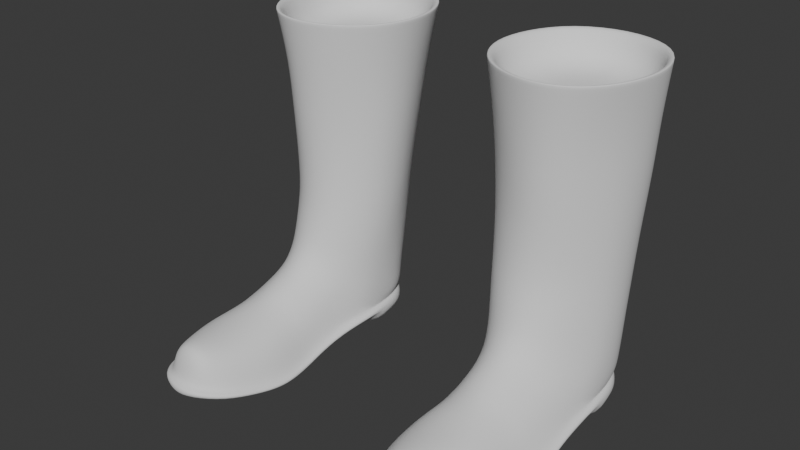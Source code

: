 # Source: BootsPeasant_HIGHPOLY.blend  (saved by Blender 4.3.34; exported with 4.5.12 LTS)
import bpy
from mathutils import Matrix  # noqa: F401  (used for matrix-valued properties, if any)

bpy.ops.wm.read_factory_settings(use_empty=True)
scene = bpy.context.scene
scene.name = 'Scene'

# ---- world
world_world = bpy.data.worlds.new('World'); scene.world = world_world
world_world.use_nodes = True; world_world.node_tree.nodes.clear()
_N = world_world.node_tree.nodes; _L = world_world.node_tree.links
n0 = _N.new('ShaderNodeOutputWorld'); n0.name = 'World Output'; n0.location = (300, 300)
n1 = _N.new('ShaderNodeBackground'); n1.name = 'Background'; n1.location = (10, 300)
n1.inputs[0].default_value = (0.05088, 0.05088, 0.05088, 1.0)
_L.new(n1.outputs[0], n0.inputs[0])
n0.is_active_output = True
world_world.color = (0.05088, 0.05088, 0.05088)
world_world.use_sun_shadow = False
world_world.sun_shadow_jitter_overblur = 0.0

# ---- meshes
me_attire_shoes_bootspeasant_highpoly = bpy.data.meshes.new('Attire_Shoes_BootsPeasant_HIGHPOLY')
me_attire_shoes_bootspeasant_highpoly.from_pydata([(0.1309, 0.07352, 0.0), (0.07739, 0.03675, 0.0), (0.1032, 0.06228, 0.0), (0.16, 0.0666, 0.0), (0.1778, 0.04041, 0.0), (0.1832, 0.0172, 0.0), (0.07191, 0.01345, 0.0), (0.186, -0.02211, 0.0), (0.06891, -0.02484, 0.0), (0.1873, -0.05958, 0.01195), (0.1894, -0.08712, 0.006152), (0.1913, -0.1084, 0.001744), (0.1905, -0.1329, 0.0), (0.186, -0.1532, 0.0005515), (0.1786, -0.1763, 0.003872), (0.1674, -0.2037, 0.009962), (0.1499, -0.2232, 0.01476), (0.07247, -0.05976, 0.01195), (0.07309, -0.08794, 0.006152), (0.07134, -0.1084, 0.001744), (0.06801, -0.1329, 0.0), (0.06801, -0.1532, 0.0005515), (0.07309, -0.1763, 0.003872), (0.08305, -0.2073, 0.009962), (0.1043, -0.2276, 0.01476), (0.1271, -0.2301, 0.01586), (0.186, -0.02211, 0.015), (0.06891, -0.02484, 0.015), (0.1561, 0.05985, 0.025), (0.1766, 0.01429, 0.025), (0.1793, -0.02255, 0.02499), (0.1805, -0.06002, 0.0219), (0.1827, -0.08776, 0.01602), (0.1845, -0.1084, 0.01168), (0.1838, -0.1329, 0.009972), (0.1795, -0.1532, 0.01034), (0.1724, -0.1763, 0.01333), (0.1617, -0.1995, 0.01899), (0.1463, -0.2167, 0.02316), (0.07926, -0.05974, 0.02192), (0.0797, -0.08969, 0.01575), (0.07779, -0.1084, 0.01134), (0.07476, -0.1329, 0.009924), (0.07476, -0.1532, 0.01044), (0.0795, -0.1763, 0.01345), (0.08878, -0.203, 0.01905), (0.1072, -0.2206, 0.02314), (0.1266, -0.2227, 0.02411), (0.07569, -0.02475, 0.02503), (0.1778, 0.04041, 0.025), (0.1832, 0.0172, 0.025), (0.16, 0.0666, 0.025), (0.07739, 0.03675, 0.025), (0.1032, 0.06228, 0.025), (0.1309, 0.07352, 0.025), (0.07191, 0.01345, 0.025), (0.06891, -0.02484, 0.025), (0.07247, -0.05976, 0.02195), (0.1873, -0.05958, 0.02195), (0.1894, -0.08712, 0.01615), (0.1913, -0.1084, 0.01174), (0.1905, -0.1329, 0.01), (0.186, -0.1532, 0.01055), (0.1786, -0.1763, 0.01387), (0.1674, -0.2037, 0.01996), (0.1499, -0.2232, 0.02476), (0.07309, -0.08794, 0.01615), (0.07134, -0.1084, 0.01174), (0.06801, -0.1329, 0.01), (0.06801, -0.1532, 0.01055), (0.07309, -0.1763, 0.01387), (0.08305, -0.2073, 0.01996), (0.1043, -0.2276, 0.02476), (0.1271, -0.2301, 0.02586), (0.186, -0.02211, 0.025), (0.08231, -0.05793, 0.03236), (0.1498, -0.1329, 0.05345), (0.1683, -0.1084, 0.03986), (0.1707, -0.1329, 0.03674), (0.08864, -0.09048, 0.04673), (0.145, -0.1075, 0.05842), (0.1259, -0.1763, 0.05676), (0.1253, -0.2012, 0.05812), (0.1495, -0.1763, 0.05231), (0.1435, -0.2004, 0.05311), (0.1027, -0.1763, 0.05168), (0.107, -0.2021, 0.05314), (0.08726, -0.1763, 0.0368), (0.095, -0.2027, 0.03802), (0.1648, -0.1763, 0.03619), (0.1562, -0.1997, 0.03723), (0.1703, -0.1532, 0.03603), (0.1525, -0.1532, 0.05206), (0.1268, -0.1532, 0.05685), (0.1016, -0.1532, 0.0522), (0.08394, -0.1532, 0.03642), (0.1462, -0.214, 0.04064), (0.1262, -0.2175, 0.04374), (0.1065, -0.2168, 0.04075), (0.139, -0.2079, 0.05208), (0.1258, -0.2112, 0.05451), (0.1127, -0.21, 0.05204), (0.07301, 0.007883, 0.04941), (0.07108, 0.009705, 0.07308), (0.07499, -0.02618, 0.07631), (0.07503, -0.02519, 0.05225), (0.07733, 0.03686, 0.0484), (0.07809, 0.04021, 0.07195), (0.1022, 0.06411, 0.05049), (0.1006, 0.0677, 0.07388), (0.1294, 0.07669, 0.05186), (0.1277, 0.08153, 0.07532), (0.1587, 0.06842, 0.0498), (0.1573, 0.07179, 0.07327), (0.1786, 0.04236, 0.04747), (0.1795, 0.04444, 0.07091), (0.1814, 0.01549, 0.04843), (0.1822, 0.01522, 0.07134), (0.1784, -0.01623, 0.05136), (0.1759, -0.01132, 0.07472), (0.1092, -0.08576, 0.07224), (0.1411, -0.08449, 0.07142), (0.08607, -0.04805, 0.05536), (0.09793, -0.05789, 0.08508), (0.09749, -0.07217, 0.06531), (0.1535, -0.0525, 0.08244), (0.1567, -0.06551, 0.06285), (0.1688, -0.04151, 0.05442), (0.1058, -0.1083, 0.0575), (0.1269, -0.1329, 0.05912), (0.1013, -0.1329, 0.05379), (0.08753, -0.1084, 0.04078), (0.08361, -0.1329, 0.03682), (0.176, -0.05302, 0.03473), (0.1663, -0.08446, 0.04811), (0.1258, -0.1128, 0.06265), (0.126, -0.06999, 0.09064), (0.1256, -0.08856, 0.07343), (0.1314, 0.06573, 0.025), (0.08366, 0.03375, 0.025), (0.1077, 0.05612, 0.025), (0.1716, 0.03708, 0.025), (0.07843, 0.01028, 0.025), (0.1779, 0.03924, 0.03093), (0.1805, 0.01069, 0.02916), (0.16, 0.0666, 0.031), (0.07669, 0.03579, 0.03093), (0.1032, 0.06228, 0.031), (0.1309, 0.07352, 0.031), (0.07409, 0.006501, 0.02908), (0.1747, -0.006779, 0.1471), (0.1839, 0.02145, 0.1465), (0.1798, 0.05492, 0.1462), (0.1529, 0.08405, 0.1466), (0.1238, 0.09225, 0.1467), (0.0981, 0.07781, 0.1464), (0.07665, 0.04704, 0.1459), (0.06418, 0.0161, 0.146), (0.0692, -0.01698, 0.1471), (0.09376, -0.04449, 0.1486), (0.1507, -0.0361, 0.1483), (0.124, -0.05017, 0.1489), (0.1234, 0.09751, 0.1871), (0.1224, 0.104, 0.2316), (0.1211, 0.1074, 0.2792), (0.12, 0.1101, 0.3281), (0.06123, 0.01634, 0.1871), (0.05643, 0.01606, 0.231), (0.05158, 0.01449, 0.279), (0.04448, 0.01106, 0.328), (0.1765, -0.006593, 0.1878), (0.1779, -0.006869, 0.2318), (0.1794, -0.009866, 0.2794), (0.1834, -0.0222, 0.3283), (0.1581, -0.05127, 0.3285), (0.1525, -0.0449, 0.2796), (0.1528, -0.04038, 0.2323), (0.1522, -0.03674, 0.1885), (0.1552, 0.08703, 0.1871), (0.1569, 0.09163, 0.2316), (0.1583, 0.09376, 0.2792), (0.1674, 0.09691, 0.3281), (0.0719, 0.04801, 0.1868), (0.06633, 0.05038, 0.2311), (0.05962, 0.05193, 0.2789), (0.0483, 0.05327, 0.3279), (0.0733, 0.09182, 0.3285), (0.0831, 0.08763, 0.2791), (0.08817, 0.08404, 0.2314), (0.09398, 0.07993, 0.187), (0.05907, -0.02396, 0.3279), (0.06377, -0.01848, 0.2793), (0.06543, -0.01473, 0.2315), (0.06777, -0.01507, 0.1881), (0.1817, 0.05773, 0.1867), (0.1844, 0.06099, 0.2312), (0.1864, 0.06195, 0.2791), (0.1926, 0.05838, 0.328), (0.1952, 0.01694, 0.3281), (0.1904, 0.02561, 0.2792), (0.1884, 0.02711, 0.2314), (0.1854, 0.02378, 0.1872), (0.1248, -0.04807, 0.1889), (0.1259, -0.0508, 0.2324), (0.1235, -0.05357, 0.2797), (0.1214, -0.05991, 0.3285), (0.08508, -0.04754, 0.3284), (0.09162, -0.04541, 0.2796), (0.0946, -0.04221, 0.2323), (0.09486, -0.04158, 0.189), (0.18, 0.04666, 0.09438), (0.1802, 0.05054, 0.1185), (0.1545, 0.07998, 0.1196), (0.156, 0.07594, 0.09564), (0.07311, -0.02329, 0.09668), (0.0712, -0.02061, 0.1207), (0.09495, -0.04883, 0.1238), (0.09619, -0.05274, 0.1005), (0.07822, 0.04322, 0.09414), (0.07815, 0.04599, 0.1182), (0.06649, 0.01237, 0.1186), (0.06889, 0.01002, 0.09441), (0.1532, -0.04577, 0.1007), (0.1518, -0.0414, 0.1237), (0.1736, -0.0092, 0.1207), (0.1747, -0.01042, 0.09653), (0.1251, 0.0887, 0.1199), (0.1263, 0.08503, 0.09599), (0.1244, -0.05553, 0.1249), (0.1253, -0.06198, 0.104), (0.1829, 0.01773, 0.1191), (0.1824, 0.01545, 0.09483), (0.09955, 0.07484, 0.1194), (0.1001, 0.07138, 0.09547), (0.1204, 0.1023, 0.3281), (0.05205, 0.0111, 0.328), (0.177, -0.01907, 0.3282), (0.1537, -0.04579, 0.3284), (0.164, 0.08985, 0.3281), (0.05504, 0.04942, 0.3279), (0.07775, 0.08555, 0.3285), (0.06555, -0.02051, 0.3279), (0.1856, 0.05474, 0.328), (0.1878, 0.01724, 0.3281), (0.1215, -0.05282, 0.3284), (0.08912, -0.04164, 0.3284), (0.1214, -0.05991, 0.3285), (0.08508, -0.04754, 0.3284), (0.1926, 0.05838, 0.328), (0.1952, 0.01694, 0.3281), (0.05907, -0.02396, 0.3279), (0.0483, 0.05327, 0.3279), (0.0733, 0.09182, 0.3285), (0.1674, 0.09691, 0.3281), (0.1834, -0.0222, 0.3283), (0.1581, -0.05127, 0.3285), (0.04448, 0.01106, 0.328), (0.12, 0.1101, 0.3281), (0.122, 0.09785, 0.2948), (0.05988, 0.01505, 0.2948), (0.1734, -0.01235, 0.295), (0.1522, -0.03665, 0.2952), (0.1615, 0.08656, 0.2948), (0.06261, 0.04986, 0.2947), (0.08324, 0.08267, 0.2952), (0.07213, -0.01367, 0.2947), (0.1812, 0.05468, 0.2948), (0.1832, 0.02063, 0.2948), (0.1229, -0.04305, 0.2952), (0.09355, -0.03288, 0.2951), (0.1224, 0.02247, 0.2949)], [], [(0, 3, 2), (3, 4, 1, 2), (4, 5, 6, 1), (27, 26, 9, 17), (10, 18, 17, 9), (11, 19, 18, 10), (12, 20, 19, 11), (13, 21, 20, 12), (14, 22, 21, 13), (15, 23, 22, 14), (16, 24, 23, 15), (25, 24, 16), (5, 7, 8, 6), (8, 7, 26, 27), (15, 14, 63, 64), (1, 6, 55, 52), (16, 15, 64, 65), (9, 26, 74, 58), (17, 18, 66, 57), (18, 19, 67, 66), (19, 20, 68, 67), (30, 118, 127, 133), (20, 21, 69, 68), (56, 55, 27), (21, 22, 70, 69), (27, 17, 57, 56), (22, 23, 71, 70), (10, 9, 58, 59), (8, 27, 55, 6), (5, 4, 49, 50), (23, 24, 72, 71), (11, 10, 59, 60), (4, 3, 51, 49), (24, 25, 73, 72), (12, 11, 60, 61), (2, 1, 52, 53), (25, 16, 65, 73), (13, 12, 61, 62), (0, 2, 53, 54), (14, 13, 62, 63), (3, 0, 54, 51), (141, 29, 50, 49), (28, 141, 49, 51), (139, 140, 53, 52), (140, 138, 54, 53), (138, 28, 51, 54), (142, 139, 52, 55), (48, 142, 55, 56), (39, 48, 56, 57), (31, 32, 59, 58), (32, 33, 60, 59), (33, 34, 61, 60), (34, 35, 62, 61), (35, 36, 63, 62), (36, 37, 64, 63), (37, 38, 65, 64), (40, 39, 57, 66), (41, 40, 66, 67), (42, 41, 67, 68), (43, 42, 68, 69), (44, 43, 69, 70), (45, 44, 70, 71), (46, 45, 71, 72), (47, 46, 72, 73), (38, 47, 73, 65), (29, 30, 74, 50), (30, 31, 58, 74), (132, 131, 41, 42), (34, 33, 77, 78), (88, 87, 44, 45), (84, 83, 81, 82), (82, 81, 85, 86), (90, 89, 83, 84), (37, 36, 89, 90), (86, 85, 87, 88), (35, 91, 89, 36), (91, 92, 83, 89), (92, 93, 81, 83), (93, 94, 85, 81), (94, 95, 87, 85), (95, 43, 44, 87), (34, 78, 91, 35), (78, 76, 92, 91), (76, 129, 93, 92), (129, 130, 94, 93), (130, 132, 95, 94), (132, 42, 43, 95), (100, 99, 84, 82), (101, 100, 82, 86), (46, 47, 97, 98), (47, 38, 96, 97), (98, 97, 100, 101), (97, 96, 99, 100), (46, 98, 88, 45), (86, 88, 98, 101), (38, 37, 90, 96), (84, 99, 96, 90), (216, 159, 158, 215), (158, 157, 220, 215), (156, 155, 232, 219), (220, 157, 156, 219), (123, 217, 214, 104), (152, 151, 230, 211), (212, 153, 152, 211), (104, 105, 122, 124, 123), (107, 218, 233, 109), (224, 150, 160, 223), (125, 126, 127, 118, 119), (110, 148, 147, 108), (108, 147, 146, 106), (106, 146, 149, 102), (105, 102, 149, 48), (79, 124, 122, 75), (128, 120, 124, 79), (137, 120, 128, 135), (160, 161, 228, 223), (118, 116, 117, 119), (116, 114, 115, 117), (114, 112, 113, 115), (112, 110, 111, 113), (110, 108, 109, 111), (108, 106, 107, 109), (106, 102, 103, 107), (102, 105, 104, 103), (135, 80, 121, 137), (130, 128, 131, 132), (76, 78, 77, 80), (80, 77, 134), (33, 32, 134, 77), (128, 79, 131), (41, 131, 79, 40), (40, 79, 75, 39), (48, 39, 75), (31, 133, 134, 32), (30, 133, 31), (134, 126, 121, 80), (117, 231, 225, 119), (133, 127, 126, 134), (129, 76, 80, 135), (128, 130, 129, 135), (122, 105, 48, 75), (48, 149, 142), (118, 30, 144, 116), (29, 141, 143, 144), (141, 28, 145, 143), (28, 138, 148, 145), (138, 140, 147, 148), (140, 139, 146, 147), (139, 142, 149, 146), (116, 144, 143, 114), (30, 29, 144), (114, 143, 145, 112), (112, 145, 148, 110), (125, 136, 137, 121, 126), (120, 137, 136, 123, 124), (111, 227, 213, 113), (230, 151, 150, 224), (104, 214, 221, 103), (125, 222, 229, 136), (109, 233, 227, 111), (226, 154, 153, 212), (228, 161, 159, 216), (119, 225, 222, 125), (136, 229, 217, 123), (113, 213, 210, 115), (103, 221, 218, 107), (159, 161, 202, 209), (209, 202, 203, 208), (208, 203, 204, 207), (207, 204, 205, 206), (151, 152, 194, 201), (201, 194, 195, 200), (200, 195, 196, 199), (199, 196, 197, 198), (158, 159, 209, 193), (193, 209, 208, 192), (192, 208, 207, 191), (191, 207, 206, 190), (155, 156, 182, 189), (189, 182, 183, 188), (188, 183, 184, 187), (187, 184, 185, 186), (152, 153, 178, 194), (194, 178, 179, 195), (195, 179, 180, 196), (196, 180, 181, 197), (160, 150, 170, 177), (177, 170, 171, 176), (176, 171, 172, 175), (175, 172, 173, 174), (156, 157, 166, 182), (182, 166, 167, 183), (183, 167, 168, 184), (184, 168, 169, 185), (153, 154, 162, 178), (178, 162, 163, 179), (179, 163, 164, 180), (180, 164, 165, 181), (161, 160, 177, 202), (202, 177, 176, 203), (203, 176, 175, 204), (204, 175, 174, 205), (150, 151, 201, 170), (170, 201, 200, 171), (171, 200, 199, 172), (172, 199, 198, 173), (157, 158, 193, 166), (166, 193, 192, 167), (167, 192, 191, 168), (168, 191, 190, 169), (154, 155, 189, 162), (162, 189, 188, 163), (163, 188, 187, 164), (164, 187, 186, 165), (232, 155, 154, 226), (219, 232, 233, 218), (211, 230, 231, 210), (223, 228, 229, 222), (232, 226, 227, 233), (215, 220, 221, 214), (230, 224, 225, 231), (228, 216, 217, 229), (226, 212, 213, 227), (224, 223, 222, 225), (220, 219, 218, 221), (216, 215, 214, 217), (212, 211, 210, 213), (115, 210, 231, 117), (174, 173, 254, 255), (165, 186, 252, 257), (206, 205, 246, 247), (185, 169, 256, 251), (198, 197, 248, 249), (181, 165, 257, 253), (190, 206, 247, 250), (205, 174, 255, 246), (186, 185, 251, 252), (173, 198, 249, 254), (197, 181, 253, 248), (169, 190, 250, 256), (244, 245, 247, 246), (242, 243, 249, 248), (245, 241, 250, 247), (239, 240, 252, 251), (238, 242, 248, 253), (236, 237, 255, 254), (235, 239, 251, 256), (234, 238, 253, 257), (237, 244, 246, 255), (243, 236, 254, 249), (241, 235, 256, 250), (240, 234, 257, 252), (245, 244, 268, 269), (238, 234, 258, 262), (242, 238, 262, 266), (234, 240, 264, 258), (243, 242, 266, 267), (244, 237, 261, 268), (237, 236, 260, 261), (241, 245, 269, 265), (236, 243, 267, 260), (239, 235, 259, 263), (240, 239, 263, 264), (235, 241, 265, 259), (259, 265, 270), (269, 268, 270), (262, 258, 270), (266, 262, 270), (258, 264, 270), (267, 266, 270), (268, 261, 270), (261, 260, 270), (265, 269, 270), (260, 267, 270), (263, 259, 270), (264, 263, 270), (74, 26, 50), (7, 5, 50, 26)])
me_attire_shoes_bootspeasant_highpoly.polygons.foreach_set('use_smooth', [True] * 278)
_uv = me_attire_shoes_bootspeasant_highpoly.uv_layers.new(name='UVMap')
_uv.uv.foreach_set('vector', [0.0, 0.0, 0.0, 0.0, 0.0, 0.0, 0.0, 0.0, 0.0, 0.0, 0.0, 0.0, 0.0, 0.0, 0.0, 0.0, 0.0, 0.0, 0.0, 0.0, 0.0, 0.0, 0.0, 0.0, 0.0, 0.0, 0.0, 0.0, 0.0, 0.0, 0.0, 0.0, 0.0, 0.0, 0.0, 0.0, 0.0, 0.0, 0.0, 0.0, 0.0, 0.0, 0.0, 0.0, 0.0, 0.0, 0.0, 0.0, 0.0, 0.0, 0.0, 0.0, 0.0, 0.0, 0.0, 0.0, 0.0, 0.0, 0.0, 0.0, 0.0, 0.0, 0.0, 0.0, 0.0, 0.0, 0.0, 0.0, 0.0, 0.0, 0.0, 0.0, 0.0, 0.0, 0.0, 0.0, 0.0, 0.0, 0.0, 0.0, 0.0, 0.0, 0.0, 0.0, 0.0, 0.0, 0.0, 0.0, 0.0, 0.0, 0.0, 0.0, 0.0, 0.0, 0.0, 0.0, 0.0, 0.0, 0.0, 0.0, 0.0, 0.0, 0.0, 0.0, 0.0, 0.0, 0.0, 0.0, 0.0, 0.0, 0.0, 0.0, 0.0, 0.0, 0.0, 0.0, 0.0, 0.0, 0.0, 0.0, 0.0, 0.0, 0.0, 0.0, 0.0, 0.0, 0.0, 0.0, 0.0, 0.0, 0.0, 0.0, 0.0, 0.0, 0.0, 0.0, 0.0, 0.0, 0.0, 0.0, 0.0, 0.0, 0.0, 0.0, 0.0, 0.0, 0.0, 0.0, 0.0, 0.0, 0.0, 0.0, 0.0, 0.0, 0.0, 0.0, 0.0, 0.0, 0.0, 0.0, 0.0, 0.0, 0.0, 0.0, 0.0, 0.0, 0.0, 0.0, 0.0, 0.0, 0.0, 0.0, 0.0, 0.0, 0.0, 0.0, 0.0, 0.0, 0.0, 0.0, 0.0, 0.0, 0.0, 0.0, 0.0, 0.0, 0.0, 0.0, 0.0, 0.0, 0.0, 0.0, 0.0, 0.0, 0.0, 0.0, 0.0, 0.0, 0.0, 0.0, 0.0, 0.0, 0.0, 0.0, 0.0, 0.0, 0.0, 0.0, 0.0, 0.0, 0.0, 0.0, 0.0, 0.0, 0.0, 0.0, 0.0, 0.0, 0.0, 0.0, 0.0, 0.0, 0.0, 0.0, 0.0, 0.0, 0.0, 0.0, 0.0, 0.0, 0.0, 0.0, 0.0, 0.0, 0.0, 0.0, 0.0, 0.0, 0.0, 0.0, 0.0, 0.0, 0.0, 0.0, 0.0, 0.0, 0.0, 0.0, 0.0, 0.0, 0.0, 0.0, 0.0, 0.0, 0.0, 0.0, 0.0, 0.0, 0.0, 0.0, 0.0, 0.0, 0.0, 0.0, 0.0, 0.0, 0.0, 0.0, 0.0, 0.0, 0.0, 0.0, 0.0, 0.0, 0.0, 0.0, 0.0, 0.0, 0.0, 0.0, 0.0, 0.0, 0.0, 0.0, 0.0, 0.0, 0.0, 0.0, 0.0, 0.0, 0.0, 0.0, 0.0, 0.0, 0.0, 0.0, 0.0, 0.0, 0.0, 0.0, 0.0, 0.0, 0.0, 0.0, 0.0, 0.0, 0.0, 0.0, 0.0, 0.0, 0.0, 0.0, 0.0, 0.0, 0.0, 0.0, 0.0, 0.0, 0.0, 0.0, 0.0, 0.0, 0.0, 0.0, 0.0, 0.0, 0.0, 0.0, 0.0, 0.0, 0.0, 0.0, 0.0, 0.0, 0.0, 0.0, 0.0, 0.0, 0.0, 0.0, 0.0, 0.0, 0.0, 0.0, 0.0, 0.0, 0.0, 0.0, 0.0, 0.0, 0.0, 0.0, 0.0, 0.0, 0.0, 0.0, 0.0, 0.0, 0.0, 0.0, 0.0, 0.0, 0.0, 0.0, 0.0, 0.0, 0.0, 0.0, 0.0, 0.0, 0.0, 0.0, 0.0, 0.0, 0.0, 0.0, 0.0, 0.0, 0.0, 0.0, 0.0, 0.0, 0.0, 0.0, 0.0, 0.0, 0.0, 0.0, 0.0, 0.0, 0.0, 0.0, 0.0, 0.0, 0.0, 0.0, 0.0, 0.0, 0.0, 0.0, 0.0, 0.0, 0.0, 0.0, 0.0, 0.0, 0.0, 0.0, 0.0, 0.0, 0.0, 0.0, 0.0, 0.0, 0.0, 0.0, 0.0, 0.0, 0.0, 0.0, 0.0, 0.0, 0.0, 0.0, 0.0, 0.0, 0.0, 0.0, 0.0, 0.0, 0.0, 0.0, 0.0, 0.0, 0.0, 0.0, 0.0, 0.0, 0.0, 0.0, 0.0, 0.0, 0.0, 0.0, 0.0, 0.0, 0.0, 0.0, 0.0, 0.0, 0.0, 0.0, 0.0, 0.0, 0.0, 0.0, 0.0, 0.0, 0.0, 0.0, 0.0, 0.0, 0.0, 0.0, 0.0, 0.0, 0.0, 0.0, 0.0, 0.0, 0.0, 0.0, 0.0, 0.0, 0.0, 0.0, 0.0, 0.0, 0.0, 0.0, 0.0, 0.0, 0.0, 0.0, 0.0, 0.0, 0.0, 0.0, 0.0, 0.0, 0.0, 0.0, 0.0, 0.0, 0.0, 0.0, 0.0, 0.0, 0.0, 0.0, 0.0, 0.0, 0.0, 0.0, 0.0, 0.0, 0.0, 0.0, 0.0, 0.0, 0.0, 0.0, 0.0, 0.0, 0.0, 0.0, 0.0, 0.0, 0.0, 0.0, 0.0, 0.0, 0.0, 0.0, 0.0, 0.0, 0.0, 0.0, 0.0, 0.0, 0.0, 0.0, 0.0, 0.0, 0.0, 0.0, 0.0, 0.0, 0.0, 0.0, 0.0, 0.0, 0.0, 0.0, 0.0, 0.0, 0.0, 0.0, 0.0, 0.0, 0.0, 0.0, 0.0, 0.0, 0.0, 0.0, 0.0, 0.0, 0.0, 0.0, 0.0, 0.0, 0.0, 0.0, 0.0, 0.0, 0.0, 0.0, 0.0, 0.0, 0.0, 0.0, 0.0, 0.0, 0.0, 0.0, 0.0, 0.0, 0.0, 0.0, 0.0, 0.0, 0.0, 0.0, 0.0, 0.0, 0.0, 0.0, 0.0, 0.0, 0.0, 0.0, 0.0, 0.0, 0.0, 0.0, 0.0, 0.0, 0.0, 0.0, 0.0, 0.0, 0.0, 0.0, 0.0, 0.0, 0.0, 0.0, 0.0, 0.0, 0.0, 0.0, 0.0, 0.0, 0.0, 0.0, 0.0, 0.0, 0.0, 0.0, 0.0, 0.0, 0.0, 0.0, 0.0, 0.0, 0.0, 0.0, 0.0, 0.0, 0.0, 0.0, 0.0, 0.0, 0.0, 0.0, 0.0, 0.0, 0.0, 0.0, 0.0, 0.0, 0.0, 0.0, 0.0, 0.0, 0.0, 0.0, 0.0, 0.0, 0.0, 0.0, 0.0, 0.0, 0.0, 0.0, 0.0, 0.0, 0.0, 0.0, 0.0, 0.0, 0.0, 0.0, 0.0, 0.0, 0.0, 0.0, 0.0, 0.0, 0.0, 0.0, 0.0, 0.0, 0.0, 0.0, 0.0, 0.0, 0.0, 0.0, 0.0, 0.0, 0.0, 0.0, 0.0, 0.0, 0.0, 0.0, 0.0, 0.0, 0.0, 0.0, 0.0, 0.0, 0.0, 0.0, 0.0, 0.0, 0.0, 0.0, 0.0, 0.0, 0.0, 0.0, 0.0, 0.0, 0.0, 0.0, 0.0, 0.0, 0.0, 0.0, 0.0, 0.0, 0.0, 0.0, 0.0, 0.0, 0.0, 0.0, 0.0, 0.0, 0.0, 0.0, 0.0, 0.0, 0.0, 0.0, 0.0, 0.0, 0.0, 0.0, 0.0, 0.0, 0.0, 0.0, 0.0, 0.0, 0.0, 0.0, 0.0, 0.0, 0.0, 0.0, 0.0, 0.0, 0.0, 0.0, 0.0, 0.0, 0.0, 0.0, 0.0, 0.0, 0.0, 0.0, 0.0, 0.0, 0.0, 0.0, 0.0, 0.0, 0.0, 0.0, 0.0, 0.0, 0.0, 0.0, 0.0, 0.0, 0.0, 0.0, 0.0, 0.0, 0.0, 0.0, 0.0, 0.0, 0.0, 0.0, 0.0, 0.0, 0.0, 0.0, 0.0, 0.0, 0.0, 0.0, 0.0, 0.0, 0.0, 0.0, 0.0, 0.0, 0.0, 0.0, 0.0, 0.0, 0.0, 0.0, 0.0, 0.0, 0.0, 0.0, 0.0, 0.0, 0.0, 0.0, 0.0, 0.0, 0.0, 0.0, 0.0, 0.0, 0.0, 0.0, 0.0, 0.0, 0.0, 0.0, 0.0, 0.0, 0.0, 0.0, 0.0, 0.0, 0.0, 0.0, 0.0, 0.0, 0.0, 0.0, 0.0, 0.0, 0.0, 0.0, 0.0, 0.0, 0.0, 0.0, 0.0, 0.0, 0.0, 0.0, 0.0, 0.0, 0.0, 0.0, 0.0, 0.0, 0.0, 0.0, 0.0, 0.0, 0.0, 0.0, 0.0, 0.0, 0.0, 0.0, 0.0, 0.0, 0.0, 0.0, 0.0, 0.0, 0.0, 0.0, 0.0, 0.0, 0.0, 0.0, 0.0, 0.0, 0.0, 0.0, 0.0, 0.0, 0.0, 0.0, 0.0, 0.0, 0.0, 0.0, 0.0, 0.0, 0.0, 0.0, 0.0, 0.0, 0.0, 0.0, 0.0, 0.0, 0.0, 0.0, 0.0, 0.0, 0.0, 0.0, 0.0, 0.0, 0.0, 0.0, 0.0, 0.0, 0.0, 0.0, 0.0, 0.0, 0.0, 0.0, 0.0, 0.0, 0.0, 0.0, 0.0, 0.0, 0.0, 0.0, 0.0, 0.0, 0.0, 0.0, 0.0, 0.0, 0.0, 0.0, 0.0, 0.0, 0.0, 0.0, 0.0, 0.0, 0.0, 0.0, 0.0, 0.0, 0.0, 0.0, 0.0, 0.0, 0.0, 0.0, 0.0, 0.0, 0.0, 0.0, 0.0, 0.0, 0.0, 0.0, 0.0, 0.0, 0.0, 0.0, 0.0, 0.0, 0.0, 0.0, 0.0, 0.0, 0.0, 0.0, 0.0, 0.0, 0.0, 0.0, 0.0, 0.0, 0.0, 0.0, 0.0, 0.0, 0.0, 0.0, 0.0, 0.0, 0.0, 0.0, 0.0, 0.0, 0.0, 0.0, 0.0, 0.0, 0.0, 0.0, 0.0, 0.0, 0.0, 0.0, 0.0, 0.0, 0.0, 0.0, 0.0, 0.0, 0.0, 0.0, 0.0, 0.0, 0.0, 0.0, 0.0, 0.0, 0.0, 0.0, 0.0, 0.0, 0.0, 0.0, 0.0, 0.0, 0.0, 0.0, 0.0, 0.0, 0.0, 0.0, 0.0, 0.0, 0.0, 0.0, 0.0, 0.0, 0.0, 0.0, 0.0, 0.0, 0.0, 0.0, 0.0, 0.0, 0.0, 0.0, 0.0, 0.0, 0.0, 0.0, 0.0, 0.0, 0.0, 0.0, 0.0, 0.0, 0.0, 0.0, 0.0, 0.0, 0.0, 0.0, 0.0, 0.0, 0.0, 0.0, 0.0, 0.0, 0.0, 0.0, 0.0, 0.0, 0.0, 0.0, 0.0, 0.0, 0.0, 0.0, 0.0, 0.0, 0.0, 0.0, 0.0, 0.0, 0.0, 0.0, 0.0, 0.0, 0.0, 0.0, 0.0, 0.0, 0.0, 0.0, 0.0, 0.0, 0.0, 0.0, 0.0, 0.0, 0.0, 0.0, 0.0, 0.0, 0.0, 0.0, 0.0, 0.0, 0.0, 0.0, 0.0, 0.0, 0.0, 0.0, 0.0, 0.0, 0.0, 0.0, 0.0, 0.0, 0.0, 0.0, 0.0, 0.0, 0.0, 0.0, 0.0, 0.0, 0.0, 0.0, 0.0, 0.0, 0.0, 0.0, 0.0, 0.0, 0.0, 0.0, 0.0, 0.0, 0.0, 0.0, 0.0, 0.0, 0.0, 0.0, 0.0, 0.0, 0.0, 0.0, 0.0, 0.0, 0.0, 0.0, 0.0, 0.0, 0.0, 0.0, 0.0, 0.0, 0.0, 0.0, 0.0, 0.0, 0.0, 0.0, 0.0, 0.0, 0.0, 0.0, 0.0, 0.0, 0.0, 0.0, 0.0, 0.0, 0.0, 0.0, 0.0, 0.0, 0.0, 0.0, 0.0, 0.0, 0.0, 0.0, 0.0, 0.0, 0.0, 0.0, 0.0, 0.0, 0.0, 0.0, 0.0, 0.0, 0.0, 0.0, 0.0, 0.0, 0.0, 0.0, 0.0, 0.0, 0.0, 0.0, 0.0, 0.0, 0.0, 0.0, 0.0, 0.0, 0.0, 0.0, 0.0, 0.0, 0.0, 0.0, 0.0, 0.0, 0.0, 0.0, 0.0, 0.0, 0.0, 0.0, 0.0, 0.0, 0.0, 0.0, 0.0, 0.0, 0.0, 0.0, 0.0, 0.0, 0.0, 0.0, 0.0, 0.0, 0.0, 0.0, 0.0, 0.0, 0.0, 0.0, 0.0, 0.0, 0.0, 0.0, 0.0, 0.0, 0.0, 0.0, 0.0, 0.0, 0.0, 0.0, 0.0, 0.0, 0.0, 0.0, 0.0, 0.0, 0.0, 0.0, 0.0, 0.0, 0.0, 0.0, 0.0, 0.0, 0.0, 0.0, 0.0, 0.0, 0.0, 0.0, 0.0, 0.0, 0.0, 0.0, 0.0, 0.0, 0.0, 0.0, 0.0, 0.0, 0.0, 0.0, 0.0, 0.0, 0.0, 0.0, 0.0, 0.0, 0.0, 0.0, 0.0, 0.0, 0.0, 0.0, 0.0, 0.0, 0.0, 0.0, 0.0, 0.0, 0.0, 0.0, 0.0, 0.0, 0.0, 0.0, 0.0, 0.0, 0.0, 0.0, 0.0, 0.0, 0.0, 0.0, 0.0, 0.0, 0.0, 0.0, 0.0, 0.0, 0.0, 0.0, 0.0, 0.0, 0.0, 0.0, 0.0, 0.0, 0.0, 0.0, 0.0, 0.0, 0.0, 0.0, 0.0, 0.0, 0.0, 0.0, 0.0, 0.0, 0.0, 0.0, 0.0, 0.0, 0.0, 0.0, 0.0, 0.0, 0.0, 0.0, 0.0, 0.0, 0.0, 0.0, 0.0, 0.0, 0.0, 0.0, 0.0, 0.0, 0.0, 0.0, 0.0, 0.0, 0.0, 0.0, 0.0, 0.0, 0.0, 0.0, 0.0, 0.0, 0.0, 0.0, 0.0, 0.0, 0.0, 0.0, 0.0, 0.0, 0.0, 0.0, 0.0, 0.0, 0.0, 0.0, 0.0, 0.0, 0.0, 0.0, 0.0, 0.0, 0.0, 0.0, 0.0, 0.0, 0.0, 0.0, 0.0, 0.0, 0.0, 0.0, 0.0, 0.0, 0.0, 0.0, 0.0, 0.0, 0.0, 0.0, 0.0, 0.0, 0.0, 0.0, 0.0, 0.0, 0.0, 0.0, 0.0, 0.0, 0.0, 0.0, 0.0, 0.0, 0.0, 0.0, 0.0, 0.0, 0.0, 0.0, 0.0, 0.0, 0.0, 0.0, 0.0, 0.0, 0.0, 0.0, 0.0, 0.0, 0.0, 0.0, 0.0, 0.0, 0.0, 0.0, 0.0, 0.0, 0.0, 0.0, 0.0, 0.0, 0.0, 0.0, 0.0, 0.0, 0.0, 0.0, 0.0, 0.0, 0.0, 0.0, 0.0, 0.0, 0.0, 0.0, 0.0, 0.0, 0.0, 0.0, 0.0, 0.0, 0.0, 0.0, 0.0, 0.0, 0.0, 0.0, 0.0, 0.0, 0.0, 0.0, 0.0, 0.0, 0.0, 0.0, 0.0, 0.0, 0.0, 0.0, 0.0, 0.0, 0.0, 0.0, 0.0, 0.0, 0.0, 0.0, 0.0, 0.0, 0.0, 0.0, 0.0, 0.0, 0.0, 0.0, 0.0, 0.0, 0.0, 0.0, 0.0, 0.0, 0.0, 0.0, 0.0, 0.0, 0.0, 0.0, 0.0, 0.0, 0.0, 0.0, 0.0, 0.0, 0.0, 0.0, 0.0, 0.0, 0.0, 0.0, 0.0, 0.0, 0.0, 0.0, 0.0, 0.0, 0.0, 0.0, 0.0, 0.0, 0.0, 0.0, 0.0, 0.0, 0.0, 0.0, 0.0, 0.0, 0.0, 0.0, 0.0, 0.0, 0.0, 0.0, 0.0, 0.0, 0.0, 0.0, 0.0, 0.0, 0.0, 0.0, 0.0, 0.0, 0.0, 0.0, 0.0, 0.0, 0.0, 0.0, 0.0, 0.0, 0.0, 0.0, 0.0, 0.0, 0.0, 0.0, 0.0, 0.0, 0.0, 0.0, 0.0, 0.0, 0.0, 0.0, 0.0, 0.0, 0.0, 0.0, 0.0, 0.0, 0.0, 0.0, 0.0, 0.0, 0.0, 0.0, 0.0, 0.0, 0.0, 0.0, 0.0, 0.0, 0.0, 0.0, 0.0, 0.0, 0.0, 0.0, 0.0, 0.0, 0.0, 0.0, 0.0, 0.0, 0.0, 0.0, 0.0, 0.0, 0.0, 0.0, 0.0, 0.0, 0.0, 0.0, 0.0, 0.0, 0.0, 0.0, 0.0, 0.0, 0.0, 0.0, 0.0, 0.0, 0.0, 0.0, 0.0, 0.0, 0.0, 0.0, 0.0, 0.0, 0.0, 0.0, 0.0, 0.0, 0.0, 0.0, 0.0, 0.0, 0.0, 0.0, 0.0, 0.0, 0.0, 0.0, 0.0, 0.0, 0.0, 0.0, 0.0, 0.0, 0.0, 0.0, 0.0, 0.0, 0.0, 0.0, 0.0, 0.0, 0.0, 0.0, 0.0, 0.0, 0.0, 0.0, 0.0, 0.0, 0.0, 0.0, 0.0, 0.0, 0.0, 0.0, 0.0, 0.0, 0.0, 0.0, 0.0, 0.0, 0.0, 0.0, 0.0, 0.0, 0.0, 0.0, 0.0, 0.0, 0.0, 0.0, 0.0, 0.0, 0.0, 0.0, 0.0, 0.0, 0.0, 0.0, 0.0, 0.0, 0.0, 0.0, 0.0, 0.0, 0.0, 0.0, 0.0, 0.0, 0.0, 0.0, 0.0, 0.0, 0.0, 0.0, 0.0, 0.0, 0.0, 0.0, 0.0, 0.0, 0.0, 0.0, 0.0, 0.0, 0.0, 0.0, 0.0, 0.0, 0.0, 0.0, 0.0, 0.0, 0.0, 0.0, 0.0, 0.0, 0.0, 0.0, 0.0, 0.0, 0.0, 0.0, 0.0, 0.0, 0.0, 0.0, 0.0, 0.0, 0.0, 0.0, 0.0, 0.0, 0.0, 0.0, 0.0, 0.0, 0.0, 0.0, 0.0, 0.0, 0.0, 0.0, 0.0, 0.0, 0.0, 0.0, 0.0, 0.0, 0.0, 0.0, 0.0, 0.0, 0.0, 0.0, 0.0, 0.0, 0.0, 0.0, 0.0, 0.0, 0.0, 0.0, 0.0, 0.0, 0.0, 0.0, 0.0, 0.0, 0.0, 0.0, 0.0, 0.0, 0.0, 0.0, 0.0, 0.0, 0.0, 0.0, 0.0, 0.0, 0.0, 0.0, 0.0, 0.0, 0.0, 0.0, 0.0, 0.0, 0.0, 0.0, 0.0, 0.0, 0.0, 0.0, 0.0, 0.0, 0.0, 0.0, 0.0, 0.0, 0.0, 0.0, 0.0, 0.0, 0.0, 0.0, 0.0, 0.0, 0.0, 0.0, 0.0, 0.0, 0.0, 0.0, 0.0, 0.0, 0.0, 0.0, 0.0, 0.0, 0.0, 0.0, 0.0, 0.0, 0.0, 0.0, 0.0, 0.0, 0.0, 0.0, 0.0, 0.0, 0.0, 0.0, 0.0, 0.0, 0.0, 0.0, 0.0, 0.0, 0.0, 0.0, 0.0, 0.0, 0.0, 0.0, 0.0, 0.0, 0.0, 0.0, 0.0, 0.0, 0.0, 0.0, 0.0, 0.0, 0.0, 0.0, 0.0, 0.0, 0.0, 0.0, 0.0, 0.0, 0.0, 0.0, 0.0, 0.0, 0.0, 0.0, 0.0, 0.0, 0.0, 0.0, 0.0, 0.0, 0.0, 0.0, 0.0, 0.0, 0.0, 0.0, 0.0, 0.0, 0.0, 0.0, 0.0, 0.0, 0.0, 0.0, 0.0, 0.0, 0.0, 0.0, 0.0, 0.0, 0.0, 0.0, 0.0, 0.0, 0.0, 0.0, 0.0, 0.0, 0.0, 0.0, 0.0, 0.0, 0.0, 0.0, 0.0, 0.0, 0.0, 0.0, 0.0, 0.0, 0.0, 0.0, 0.0, 0.0, 0.0, 0.0, 0.0, 0.0, 0.0, 0.0, 0.0, 0.0, 0.0, 0.0, 0.0, 0.0, 0.0, 0.0, 0.0, 0.0, 0.0, 0.0, 0.0, 0.0, 0.0, 0.0, 0.0, 0.0, 0.0, 0.0, 0.0, 0.0, 0.0, 0.0, 0.0, 0.0, 0.0, 0.0, 0.0, 0.0, 0.0, 0.0, 0.0, 0.0, 0.0, 0.0, 0.0, 0.0, 0.0, 0.0, 0.0, 0.0, 0.0, 0.0, 0.0, 0.0, 0.0, 0.0, 0.0, 0.0, 0.0, 0.0, 0.0, 0.0, 0.0, 0.0, 0.0, 0.0, 0.0, 0.0, 0.0, 0.0, 0.0, 0.0, 0.0, 0.0, 0.0, 0.0, 0.0, 0.0, 0.0, 0.0, 0.0, 0.0, 0.0, 0.0, 0.0, 0.0, 0.0, 0.0, 0.0, 0.0, 0.0, 0.0, 0.0, 0.0, 0.0, 0.0, 0.0, 0.0, 0.0, 0.0, 0.0, 0.0, 0.0, 0.0, 0.0, 0.0, 0.0, 0.0, 0.0, 0.0, 0.0, 0.0, 0.0, 0.0, 0.0, 0.0, 0.0, 0.0, 0.0, 0.0, 0.0, 0.0, 0.0, 0.0, 0.0, 0.0, 0.0, 0.0, 0.0, 0.0, 0.0, 0.0, 0.0, 0.0, 0.0, 0.0, 0.0, 0.0, 0.0, 0.0, 0.0, 0.0, 0.0, 0.0, 0.0, 0.0, 0.0, 0.0, 0.0, 0.0, 0.0, 0.0, 0.0, 0.0, 0.0, 0.0, 0.0, 0.0, 0.0, 0.0, 0.0, 0.0, 0.0, 0.0, 0.0, 0.0, 0.0, 0.0, 0.0, 0.0, 0.0, 0.0, 0.0, 0.0, 0.0, 0.0, 0.0, 0.0, 0.0, 0.0, 0.0, 0.0, 0.0, 0.0, 0.0, 0.0, 0.0, 0.0, 0.0, 0.0, 0.0, 0.0, 0.0, 0.0, 0.0, 0.0, 0.0, 0.0, 0.0, 0.0, 0.0, 0.0, 0.0, 0.0, 0.0, 0.0, 0.0, 0.0, 0.0, 0.0, 0.0, 0.0, 0.0, 0.0, 0.0, 0.0, 0.0, 0.0, 0.0, 0.0, 0.0, 0.0, 0.0, 0.0, 0.0, 0.0, 0.0, 0.0, 0.0, 0.0, 0.0, 0.0, 0.0, 0.0, 0.0, 0.0, 0.0, 0.0, 0.0, 0.0])
me_attire_shoes_bootspeasant_highpoly.update()
me_attire_shoes_bootspeasant_highpoly.normals_split_custom_set([tuple(v) for v in zip(*[iter([-0.05824, 0.7624, -0.6445, 0.4392, 0.6365, -0.634, -0.4107, 0.6231, -0.6656, 0.4392, 0.6365, -0.634, 0.6813, 0.2987, -0.6683, -0.6628, 0.3719, -0.6499, -0.4107, 0.6231, -0.6656, 0.6813, 0.2987, -0.6683, 0.7157, 0.109, -0.6898, -0.7149, 0.1115, -0.6903, -0.6628, 0.3719, -0.6499, -0.92, -0.2653, -0.2884, 0.9267, -0.2225, -0.3028, 0.7123, 0.1419, -0.6874, -0.7135, 0.05849, -0.6982, 0.6964, 0.2035, -0.6882, -0.693, 0.1737, -0.6997, -0.7135, 0.05849, -0.6982, 0.7123, 0.1419, -0.6874, 0.7045, 0.1138, -0.7005, -0.6762, 0.1735, -0.716, -0.693, 0.1737, -0.6997, 0.6964, 0.2035, -0.6882, 0.7116, -0.07196, -0.6989, -0.709, 0.06106, -0.7025, -0.6762, 0.1735, -0.716, 0.7045, 0.1138, -0.7005, 0.6749, -0.2337, -0.6999, -0.711, -0.1291, -0.6913, -0.709, 0.06106, -0.7025, 0.7116, -0.07196, -0.6989, 0.6478, -0.3481, -0.6777, -0.6734, -0.2945, -0.6781, -0.711, -0.1291, -0.6913, 0.6749, -0.2337, -0.6999, 0.6091, -0.4955, -0.6193, -0.6171, -0.4985, -0.6088, -0.6734, -0.2945, -0.6781, 0.6478, -0.3481, -0.6777, 0.4001, -0.7233, -0.5628, -0.3066, -0.7715, -0.5576, -0.6171, -0.4985, -0.6088, 0.6091, -0.4955, -0.6193, 0.07515, -0.8162, -0.5729, -0.3066, -0.7715, -0.5576, 0.4001, -0.7233, -0.5628, 0.7157, 0.109, -0.6898, 0.6056, -0.5503, -0.5748, -0.5956, -0.5638, -0.5722, -0.7149, 0.1115, -0.6903, -0.5956, -0.5638, -0.5722, 0.6056, -0.5503, -0.5748, 0.9267, -0.2225, -0.3028, -0.92, -0.2653, -0.2884, 0.6091, -0.4955, -0.6193, 0.6478, -0.3481, -0.6777, 0.6811, -0.1276, 0.721, 0.6556, -0.2641, 0.7074, -0.6628, 0.3719, -0.6499, -0.7149, 0.1115, -0.6903, -0.7152, 0.1116, 0.6899, -0.6629, 0.3719, 0.6498, 0.4001, -0.7233, -0.5628, 0.6091, -0.4955, -0.6193, 0.6556, -0.2641, 0.7074, 0.426, -0.5416, 0.7247, 0.7123, 0.1419, -0.6874, 0.9267, -0.2225, -0.3028, 0.7024, 0.008313, 0.7118, 0.6906, -0.0684, 0.72, -0.7135, 0.05849, -0.6982, -0.693, 0.1737, -0.6997, -0.6894, -0.136, 0.7115, -0.6789, -0.1485, 0.7191, -0.693, 0.1737, -0.6997, -0.6762, 0.1735, -0.716, -0.7068, -0.02179, 0.7071, -0.6894, -0.136, 0.7115, -0.6762, 0.1735, -0.716, -0.709, 0.06106, -0.7025, -0.7233, 0.03747, 0.6895, -0.7068, -0.02179, 0.7071, 0.6863, -0.04997, 0.7256, 0.9682, -0.1635, 0.1893, 0.9165, -0.1931, 0.3503, 0.9167, -0.08549, 0.3904, -0.709, 0.06106, -0.7025, -0.711, -0.1291, -0.6913, -0.7325, -0.03049, 0.68, -0.7233, 0.03747, 0.6895, -0.7168, -0.03706, 0.6962, -0.7152, 0.1116, 0.6899, -0.92, -0.2653, -0.2884, -0.711, -0.1291, -0.6913, -0.6734, -0.2945, -0.6781, -0.6992, -0.07616, 0.7108, -0.7325, -0.03049, 0.68, -0.92, -0.2653, -0.2884, -0.7135, 0.05849, -0.6982, -0.6789, -0.1485, 0.7191, -0.7168, -0.03706, 0.6962, -0.6734, -0.2945, -0.6781, -0.6171, -0.4985, -0.6088, -0.6617, -0.2939, 0.6897, -0.6992, -0.07616, 0.7108, 0.6964, 0.2035, -0.6882, 0.7123, 0.1419, -0.6874, 0.6906, -0.0684, 0.72, 0.7094, -0.08817, 0.6992, -0.5956, -0.5638, -0.5722, -0.92, -0.2653, -0.2884, -0.7152, 0.1116, 0.6899, -0.7149, 0.1115, -0.6903, 0.7157, 0.109, -0.6898, 0.6813, 0.2987, -0.6683, 0.6813, 0.2987, 0.6683, 0.7157, 0.109, 0.6899, -0.6171, -0.4985, -0.6088, -0.3066, -0.7715, -0.5576, -0.3501, -0.608, 0.7125, -0.6617, -0.2939, 0.6897, 0.7045, 0.1138, -0.7005, 0.6964, 0.2035, -0.6882, 0.7094, -0.08817, 0.6992, 0.7346, -0.06803, 0.6751, 0.6813, 0.2987, -0.6683, 0.4392, 0.6365, -0.634, 0.4392, 0.6366, 0.634, 0.6813, 0.2987, 0.6683, -0.3066, -0.7715, -0.5576, 0.07515, -0.8162, -0.5729, 0.05982, -0.6614, 0.7476, -0.3501, -0.608, 0.7125, 0.7116, -0.07196, -0.6989, 0.7045, 0.1138, -0.7005, 0.7346, -0.06803, 0.6751, 0.7267, -0.1086, 0.6783, -0.4107, 0.6231, -0.6656, -0.6628, 0.3719, -0.6499, -0.6629, 0.3719, 0.6498, -0.4107, 0.6231, 0.6657, 0.07515, -0.8162, -0.5729, 0.4001, -0.7233, -0.5628, 0.426, -0.5416, 0.7247, 0.05982, -0.6614, 0.7476, 0.6749, -0.2337, -0.6999, 0.7116, -0.07196, -0.6989, 0.7267, -0.1086, 0.6783, 0.699, -0.1423, 0.7009, -0.05824, 0.7624, -0.6445, -0.4107, 0.6231, -0.6656, -0.4107, 0.6231, 0.6657, -0.05824, 0.7624, 0.6445, 0.6478, -0.3481, -0.6777, 0.6749, -0.2337, -0.6999, 0.699, -0.1423, 0.7009, 0.6811, -0.1276, 0.721, 0.4392, 0.6365, -0.634, -0.05824, 0.7624, -0.6445, -0.05824, 0.7624, 0.6445, 0.4392, 0.6366, 0.634, 0.8454, 0.3405, 0.4116, 0.8983, 0.136, 0.4178, 0.7157, 0.109, 0.6899, 0.6813, 0.2987, 0.6683, 0.5362, 0.7308, 0.4223, 0.8454, 0.3405, 0.4116, 0.6813, 0.2987, 0.6683, 0.4392, 0.6366, 0.634, -0.7882, 0.4508, 0.419, -0.5033, 0.778, 0.376, -0.4107, 0.6231, 0.6657, -0.6629, 0.3719, 0.6498, -0.5033, 0.778, 0.376, -0.07237, 0.9153, 0.3962, -0.05824, 0.7624, 0.6445, -0.4107, 0.6231, 0.6657, -0.07237, 0.9153, 0.3962, 0.5362, 0.7308, 0.4223, 0.4392, 0.6366, 0.634, -0.05824, 0.7624, 0.6445, -0.9124, 0.1381, 0.3854, -0.7882, 0.4508, 0.419, -0.6629, 0.3719, 0.6498, -0.7152, 0.1116, 0.6899, -0.7199, -0.1049, 0.6861, -0.9124, 0.1381, 0.3854, -0.7152, 0.1116, 0.6899, -0.7168, -0.03706, 0.6962, -0.6117, -0.1462, 0.7774, -0.7199, -0.1049, 0.6861, -0.7168, -0.03706, 0.6962, -0.6789, -0.1485, 0.7191, 0.5613, -0.1089, 0.8204, 0.5192, -0.1547, 0.8405, 0.7094, -0.08817, 0.6992, 0.6906, -0.0684, 0.72, 0.5192, -0.1547, 0.8405, 0.485, -0.1048, 0.8682, 0.7346, -0.06803, 0.6751, 0.7094, -0.08817, 0.6992, 0.485, -0.1048, 0.8682, 0.497, -0.04595, 0.8665, 0.7267, -0.1086, 0.6783, 0.7346, -0.06803, 0.6751, 0.497, -0.04595, 0.8665, 0.5225, -0.03319, 0.852, 0.699, -0.1423, 0.7009, 0.7267, -0.1086, 0.6783, 0.5225, -0.03319, 0.852, 0.5356, -0.02985, 0.844, 0.6811, -0.1276, 0.721, 0.699, -0.1423, 0.7009, 0.5356, -0.02985, 0.844, 0.5333, -0.1075, 0.8391, 0.6556, -0.2641, 0.7074, 0.6811, -0.1276, 0.721, 0.5333, -0.1075, 0.8391, 0.3426, -0.3336, 0.8783, 0.426, -0.5416, 0.7247, 0.6556, -0.2641, 0.7074, -0.6049, -0.151, 0.7818, -0.6117, -0.1462, 0.7774, -0.6789, -0.1485, 0.7191, -0.6894, -0.136, 0.7115, -0.5657, -0.06399, 0.8221, -0.6049, -0.151, 0.7818, -0.6894, -0.136, 0.7115, -0.7068, -0.02179, 0.7071, -0.55, 0.01217, 0.8351, -0.5657, -0.06399, 0.8221, -0.7068, -0.02179, 0.7071, -0.7233, 0.03747, 0.6895, -0.5352, 0.01823, 0.8445, -0.55, 0.01217, 0.8351, -0.7233, 0.03747, 0.6895, -0.7325, -0.03049, 0.68, -0.5447, 0.004118, 0.8386, -0.5352, 0.01823, 0.8445, -0.7325, -0.03049, 0.68, -0.6992, -0.07616, 0.7108, -0.5033, -0.09516, 0.8589, -0.5447, 0.004118, 0.8386, -0.6992, -0.07616, 0.7108, -0.6617, -0.2939, 0.6897, -0.2766, -0.3479, 0.8958, -0.5033, -0.09516, 0.8589, -0.6617, -0.2939, 0.6897, -0.3501, -0.608, 0.7125, 0.03409, -0.465, 0.8846, -0.2766, -0.3479, 0.8958, -0.3501, -0.608, 0.7125, 0.05982, -0.6614, 0.7476, 0.3426, -0.3336, 0.8783, 0.03409, -0.465, 0.8846, 0.05982, -0.6614, 0.7476, 0.426, -0.5416, 0.7247, 0.8983, 0.136, 0.4178, 0.6863, -0.04997, 0.7256, 0.7024, 0.008313, 0.7118, 0.7157, 0.109, 0.6899, 0.6863, -0.04997, 0.7256, 0.5613, -0.1089, 0.8204, 0.6906, -0.0684, 0.72, 0.7024, 0.008313, 0.7118, -0.8492, 0.01595, 0.5278, -0.8481, -0.02098, 0.5294, -0.5657, -0.06399, 0.8221, -0.55, 0.01217, 0.8351, 0.497, -0.04595, 0.8665, 0.485, -0.1048, 0.8682, 0.7706, -0.07606, 0.6327, 0.7918, -0.04141, 0.6094, -0.803, -0.4001, 0.4417, -0.8413, -0.1549, 0.5179, -0.5447, 0.004118, 0.8386, -0.5033, -0.09516, 0.8589, 0.5173, -0.2272, 0.8251, 0.4926, -0.0905, 0.8656, -0.007769, 0.006165, 1.0, -0.001758, -0.1445, 0.9895, -0.001758, -0.1445, 0.9895, -0.007769, 0.006165, 1.0, -0.4917, -0.0508, 0.8693, -0.513, -0.2347, 0.8257, 0.8139, -0.4018, 0.4196, 0.836, -0.2278, 0.4993, 0.4926, -0.0905, 0.8656, 0.5173, -0.2272, 0.8251, 0.5333, -0.1075, 0.8391, 0.5356, -0.02985, 0.844, 0.836, -0.2278, 0.4993, 0.8139, -0.4018, 0.4196, -0.513, -0.2347, 0.8257, -0.4917, -0.0508, 0.8693, -0.8413, -0.1549, 0.5179, -0.803, -0.4001, 0.4417, 0.5225, -0.03319, 0.852, 0.8238, -0.1206, 0.554, 0.836, -0.2278, 0.4993, 0.5356, -0.02985, 0.844, 0.8238, -0.1206, 0.554, 0.4693, -0.05489, 0.8813, 0.4926, -0.0905, 0.8656, 0.836, -0.2278, 0.4993, 0.4693, -0.05489, 0.8813, 0.003085, -0.04988, 0.9988, -0.007769, 0.006165, 1.0, 0.4926, -0.0905, 0.8656, 0.003085, -0.04988, 0.9988, -0.4576, -0.0578, 0.8873, -0.4917, -0.0508, 0.8693, -0.007769, 0.006165, 1.0, -0.4576, -0.0578, 0.8873, -0.8402, -0.06775, 0.5381, -0.8413, -0.1549, 0.5179, -0.4917, -0.0508, 0.8693, -0.8402, -0.06775, 0.5381, -0.5352, 0.01823, 0.8445, -0.5447, 0.004118, 0.8386, -0.8413, -0.1549, 0.5179, 0.497, -0.04595, 0.8665, 0.7918, -0.04141, 0.6094, 0.8238, -0.1206, 0.554, 0.5225, -0.03319, 0.852, 0.7918, -0.04141, 0.6094, 0.448, -0.0648, 0.8917, 0.4693, -0.05489, 0.8813, 0.8238, -0.1206, 0.554, 0.448, -0.0648, 0.8917, 0.01063, -0.1171, 0.9931, 0.003085, -0.04988, 0.9988, 0.4693, -0.05489, 0.8813, 0.01063, -0.1171, 0.9931, -0.4789, -0.06663, 0.8753, -0.4576, -0.0578, 0.8873, 0.003085, -0.04988, 0.9988, -0.4789, -0.06663, 0.8753, -0.8492, 0.01595, 0.5278, -0.8402, -0.06775, 0.5381, -0.4576, -0.0578, 0.8873, -0.8492, 0.01595, 0.5278, -0.55, 0.01217, 0.8351, -0.5352, 0.01823, 0.8445, -0.8402, -0.06775, 0.5381, 0.04083, -0.6168, 0.786, 0.4097, -0.5349, 0.7389, 0.5173, -0.2272, 0.8251, -0.001758, -0.1445, 0.9895, -0.3441, -0.5794, 0.7388, 0.04083, -0.6168, 0.786, -0.001758, -0.1445, 0.9895, -0.513, -0.2347, 0.8257, -0.2766, -0.3479, 0.8958, 0.03409, -0.465, 0.8846, 0.06952, -0.9145, 0.3987, -0.4671, -0.7892, 0.3987, 0.03409, -0.465, 0.8846, 0.3426, -0.3336, 0.8783, 0.5555, -0.7339, 0.3909, 0.06952, -0.9145, 0.3987, -0.4671, -0.7892, 0.3987, 0.06952, -0.9145, 0.3987, 0.04083, -0.6168, 0.786, -0.3441, -0.5794, 0.7388, 0.06952, -0.9145, 0.3987, 0.5555, -0.7339, 0.3909, 0.4097, -0.5349, 0.7389, 0.04083, -0.6168, 0.786, -0.2766, -0.3479, 0.8958, -0.4671, -0.7892, 0.3987, -0.803, -0.4001, 0.4417, -0.5033, -0.09516, 0.8589, -0.513, -0.2347, 0.8257, -0.803, -0.4001, 0.4417, -0.4671, -0.7892, 0.3987, -0.3441, -0.5794, 0.7388, 0.3426, -0.3336, 0.8783, 0.5333, -0.1075, 0.8391, 0.8139, -0.4018, 0.4196, 0.5555, -0.7339, 0.3909, 0.5173, -0.2272, 0.8251, 0.4097, -0.5349, 0.7389, 0.5555, -0.7339, 0.3909, 0.8139, -0.4018, 0.4196, -0.5299, -0.8385, 0.1265, -0.5079, -0.8603, 0.04509, -0.8924, -0.4461, -0.06829, -0.9124, -0.4093, -0.01073, -0.8924, -0.4461, -0.06829, -0.9943, 0.08793, -0.06027, -0.9929, 0.0889, -0.07869, -0.9124, -0.4093, -0.01073, -0.8849, 0.4543, -0.1029, -0.6699, 0.7357, -0.09996, -0.648, 0.7527, -0.1164, -0.8789, 0.4687, -0.08877, -0.9929, 0.0889, -0.07869, -0.9943, 0.08793, -0.06027, -0.8849, 0.4543, -0.1029, -0.8789, 0.4687, -0.08877, -0.757, -0.5028, 0.4172, -0.5955, -0.7859, 0.1663, -0.9239, -0.3822, -0.01985, -0.9487, -0.3163, -0.00362, 0.9053, 0.4171, -0.08079, 0.9971, -0.07413, -0.01489, 0.9932, -0.1163, -0.004521, 0.9185, 0.3915, -0.05573, 0.5346, 0.838, -0.1091, 0.5265, 0.8433, -0.1083, 0.9053, 0.4171, -0.08079, 0.9185, 0.3915, -0.05573, -0.9487, -0.3163, -0.00362, -0.986, -0.1665, 0.001881, -0.8905, -0.3634, 0.2736, -0.888, -0.2215, 0.403, -0.757, -0.5028, 0.4172, -0.8824, 0.4652, -0.0707, -0.8866, 0.4544, -0.08596, -0.6326, 0.7635, -0.1295, -0.6272, 0.7681, -0.129, 0.8947, -0.4427, 0.05894, 0.89, -0.4559, -0.0007827, 0.6653, -0.7437, 0.06581, 0.6645, -0.7291, 0.164, 0.8431, -0.4636, 0.2726, 0.7993, -0.2298, 0.5553, 0.9165, -0.1931, 0.3503, 0.9682, -0.1635, 0.1893, 0.9445, -0.3158, 0.09012, -0.07607, 0.9849, -0.1555, -0.06031, 0.8815, -0.4684, -0.5059, 0.7405, -0.4425, -0.5716, 0.8089, -0.1376, -0.5716, 0.8089, -0.1376, -0.5059, 0.7405, -0.4425, -0.8354, 0.3906, -0.3866, -0.8899, 0.4505, -0.07154, -0.8899, 0.4505, -0.07154, -0.8354, 0.3906, -0.3866, -0.9211, 0.05587, -0.3854, -0.9975, 0.04972, -0.04948, -0.986, -0.1665, 0.001881, -0.9975, 0.04972, -0.04948, -0.9211, 0.05587, -0.3854, -0.7199, -0.1049, 0.6861, -0.8651, -0.1521, 0.4779, -0.888, -0.2215, 0.403, -0.8905, -0.3634, 0.2736, -0.9513, -0.1416, 0.274, -0.4992, -0.2327, 0.8346, -0.5089, -0.3923, 0.7662, -0.888, -0.2215, 0.403, -0.8651, -0.1521, 0.4779, 0.09134, -0.5395, 0.837, -0.5089, -0.3923, 0.7662, -0.4992, -0.2327, 0.8346, 0.004865, -0.2861, 0.9582, 0.6653, -0.7437, 0.06581, 0.2089, -0.9701, 0.1239, 0.1223, -0.9672, 0.2225, 0.6645, -0.7291, 0.164, 0.9682, -0.1635, 0.1893, 0.9999, 0.001707, -0.01473, 0.9986, -0.05264, 0.002317, 0.9445, -0.3158, 0.09012, 0.9999, 0.001707, -0.01473, 0.9278, 0.3678, -0.06278, 0.9272, 0.3707, -0.05312, 0.9986, -0.05264, 0.002317, 0.9278, 0.3678, -0.06278, 0.5596, 0.8227, -0.09981, 0.5599, 0.8197, -0.1208, 0.9272, 0.3707, -0.05312, 0.5596, 0.8227, -0.09981, -0.07607, 0.9849, -0.1555, -0.07147, 0.9802, -0.1849, 0.5599, 0.8197, -0.1208, -0.07607, 0.9849, -0.1555, -0.5716, 0.8089, -0.1376, -0.6272, 0.7681, -0.129, -0.07147, 0.9802, -0.1849, -0.5716, 0.8089, -0.1376, -0.8899, 0.4505, -0.07154, -0.8824, 0.4652, -0.0707, -0.6272, 0.7681, -0.129, -0.8899, 0.4505, -0.07154, -0.9975, 0.04972, -0.04948, -0.995, 0.06096, -0.07879, -0.8824, 0.4652, -0.0707, -0.9975, 0.04972, -0.04948, -0.986, -0.1665, 0.001881, -0.9487, -0.3163, -0.00362, -0.995, 0.06096, -0.07879, 0.004865, -0.2861, 0.9582, 0.4644, -0.2266, 0.8561, 0.5128, -0.4929, 0.7029, 0.09134, -0.5395, 0.837, -0.4789, -0.06663, 0.8753, -0.4992, -0.2327, 0.8346, -0.8481, -0.02098, 0.5294, -0.8492, 0.01595, 0.5278, 0.448, -0.0648, 0.8917, 0.7918, -0.04141, 0.6094, 0.7706, -0.07606, 0.6327, 0.4644, -0.2266, 0.8561, 0.4644, -0.2266, 0.8561, 0.7706, -0.07606, 0.6327, 0.786, -0.1536, 0.5989, 0.485, -0.1048, 0.8682, 0.5192, -0.1547, 0.8405, 0.786, -0.1536, 0.5989, 0.7706, -0.07606, 0.6327, -0.4992, -0.2327, 0.8346, -0.8651, -0.1521, 0.4779, -0.8481, -0.02098, 0.5294, -0.5657, -0.06399, 0.8221, -0.8481, -0.02098, 0.5294, -0.8651, -0.1521, 0.4779, -0.6049, -0.151, 0.7818, -0.6049, -0.151, 0.7818, -0.8651, -0.1521, 0.4779, -0.9513, -0.1416, 0.274, -0.6117, -0.1462, 0.7774, -0.7199, -0.1049, 0.6861, -0.6117, -0.1462, 0.7774, -0.9513, -0.1416, 0.274, 0.5613, -0.1089, 0.8204, 0.9167, -0.08549, 0.3904, 0.786, -0.1536, 0.5989, 0.5192, -0.1547, 0.8405, 0.6863, -0.04997, 0.7256, 0.9167, -0.08549, 0.3904, 0.5613, -0.1089, 0.8204, 0.786, -0.1536, 0.5989, 0.7993, -0.2298, 0.5553, 0.5128, -0.4929, 0.7029, 0.4644, -0.2266, 0.8561, 0.9986, -0.05264, 0.002317, 0.9943, -0.1065, 0.005366, 0.9157, -0.395, 0.07408, 0.9445, -0.3158, 0.09012, 0.9167, -0.08549, 0.3904, 0.9165, -0.1931, 0.3503, 0.7993, -0.2298, 0.5553, 0.786, -0.1536, 0.5989, 0.01063, -0.1171, 0.9931, 0.448, -0.0648, 0.8917, 0.4644, -0.2266, 0.8561, 0.004865, -0.2861, 0.9582, -0.4992, -0.2327, 0.8346, -0.4789, -0.06663, 0.8753, 0.01063, -0.1171, 0.9931, 0.004865, -0.2861, 0.9582, -0.8905, -0.3634, 0.2736, -0.986, -0.1665, 0.001881, -0.7199, -0.1049, 0.6861, -0.9513, -0.1416, 0.274, -0.7199, -0.1049, 0.6861, -0.9211, 0.05587, -0.3854, -0.9124, 0.1381, 0.3854, 0.9682, -0.1635, 0.1893, 0.6863, -0.04997, 0.7256, 0.9357, 0.04198, -0.3503, 0.9999, 0.001707, -0.01473, 0.8983, 0.136, 0.4178, 0.8454, 0.3405, 0.4116, 0.8616, 0.3082, -0.4033, 0.9357, 0.04198, -0.3503, 0.8454, 0.3405, 0.4116, 0.5362, 0.7308, 0.4223, 0.5185, 0.7319, -0.4421, 0.8616, 0.3082, -0.4033, 0.5362, 0.7308, 0.4223, -0.07237, 0.9153, 0.3962, -0.06031, 0.8815, -0.4684, 0.5185, 0.7319, -0.4421, -0.07237, 0.9153, 0.3962, -0.5033, 0.778, 0.376, -0.5059, 0.7405, -0.4425, -0.06031, 0.8815, -0.4684, -0.5033, 0.778, 0.376, -0.7882, 0.4508, 0.419, -0.8354, 0.3906, -0.3866, -0.5059, 0.7405, -0.4425, -0.7882, 0.4508, 0.419, -0.9124, 0.1381, 0.3854, -0.9211, 0.05587, -0.3854, -0.8354, 0.3906, -0.3866, 0.9999, 0.001707, -0.01473, 0.9357, 0.04198, -0.3503, 0.8616, 0.3082, -0.4033, 0.9278, 0.3678, -0.06278, 0.6863, -0.04997, 0.7256, 0.8983, 0.136, 0.4178, 0.9357, 0.04198, -0.3503, 0.9278, 0.3678, -0.06278, 0.8616, 0.3082, -0.4033, 0.5185, 0.7319, -0.4421, 0.5596, 0.8227, -0.09981, 0.5596, 0.8227, -0.09981, 0.5185, 0.7319, -0.4421, -0.06031, 0.8815, -0.4684, -0.07607, 0.9849, -0.1555, 0.8431, -0.4636, 0.2726, 0.2118, -0.739, 0.6395, 0.09134, -0.5395, 0.837, 0.5128, -0.4929, 0.7029, 0.7993, -0.2298, 0.5553, -0.5089, -0.3923, 0.7662, 0.09134, -0.5395, 0.837, 0.2118, -0.739, 0.6395, -0.757, -0.5028, 0.4172, -0.888, -0.2215, 0.403, -0.07147, 0.9802, -0.1849, -0.09072, 0.9826, -0.1618, 0.5486, 0.8278, -0.1174, 0.5599, 0.8197, -0.1208, 0.9932, -0.1163, -0.004521, 0.9971, -0.07413, -0.01489, 0.89, -0.4559, -0.0007827, 0.8947, -0.4427, 0.05894, -0.9487, -0.3163, -0.00362, -0.9239, -0.3822, -0.01985, -0.9947, 0.06694, -0.07809, -0.995, 0.06096, -0.07879, 0.8431, -0.4636, 0.2726, 0.7146, -0.6668, 0.2116, 0.1055, -0.9389, 0.3277, 0.2118, -0.739, 0.6395, -0.6272, 0.7681, -0.129, -0.6326, 0.7635, -0.1295, -0.09072, 0.9826, -0.1618, -0.07147, 0.9802, -0.1849, -0.1023, 0.9843, -0.1438, -0.116, 0.9854, -0.1246, 0.5265, 0.8433, -0.1083, 0.5346, 0.838, -0.1091, 0.1223, -0.9672, 0.2225, 0.2089, -0.9701, 0.1239, -0.5079, -0.8603, 0.04509, -0.5299, -0.8385, 0.1265, 0.9445, -0.3158, 0.09012, 0.9157, -0.395, 0.07408, 0.7146, -0.6668, 0.2116, 0.8431, -0.4636, 0.2726, 0.2118, -0.739, 0.6395, 0.1055, -0.9389, 0.3277, -0.5955, -0.7859, 0.1663, -0.757, -0.5028, 0.4172, 0.5599, 0.8197, -0.1208, 0.5486, 0.8278, -0.1174, 0.9268, 0.3718, -0.053, 0.9272, 0.3707, -0.05312, -0.995, 0.06096, -0.07879, -0.9947, 0.06694, -0.07809, -0.8866, 0.4544, -0.08596, -0.8824, 0.4652, -0.0707, -0.5079, -0.8603, 0.04509, 0.2089, -0.9701, 0.1239, 0.2771, -0.9608, -0.0008012, -0.4854, -0.8698, 0.0882, -0.4854, -0.8698, 0.0882, 0.2771, -0.9608, -0.0008012, 0.2462, -0.9679, -0.04949, -0.4861, -0.8737, 0.01888, -0.4861, -0.8737, 0.01888, 0.2462, -0.9679, -0.04949, 0.1911, -0.9781, -0.08291, -0.493, -0.8696, -0.02727, -0.493, -0.8696, -0.02727, 0.1911, -0.9781, -0.08291, -0.2026, -0.6769, 0.7076, -0.389, -0.6778, 0.6239, 0.9971, -0.07413, -0.01489, 0.9053, 0.4171, -0.08079, 0.8921, 0.4427, -0.0902, 0.9973, -0.07296, -0.004512, 0.9973, -0.07296, -0.004512, 0.8921, 0.4427, -0.0902, 0.8927, 0.4438, -0.07762, 0.9979, -0.06414, -0.007737, 0.9979, -0.06414, -0.007737, 0.8927, 0.4438, -0.07762, 0.9014, 0.4231, -0.09221, 0.9963, -0.07537, -0.04087, 0.9963, -0.07537, -0.04087, 0.9014, 0.4231, -0.09221, 0.6884, 0.2193, 0.6914, 0.7694, -0.08413, 0.6332, -0.8924, -0.4461, -0.06829, -0.5079, -0.8603, 0.04509, -0.4854, -0.8698, 0.0882, -0.9299, -0.3561, -0.09233, -0.9299, -0.3561, -0.09233, -0.4854, -0.8698, 0.0882, -0.4861, -0.8737, 0.01888, -0.9102, -0.3937, -0.1288, -0.9102, -0.3937, -0.1288, -0.4861, -0.8737, 0.01888, -0.493, -0.8696, -0.02727, -0.8893, -0.4277, -0.1618, -0.8893, -0.4277, -0.1618, -0.493, -0.8696, -0.02727, -0.389, -0.6778, 0.6239, -0.5942, -0.5374, 0.5984, -0.6699, 0.7357, -0.09996, -0.8849, 0.4543, -0.1029, -0.8813, 0.4575, -0.1182, -0.6771, 0.7266, -0.1163, -0.6771, 0.7266, -0.1163, -0.8813, 0.4575, -0.1182, -0.8942, 0.4284, -0.1297, -0.6775, 0.7259, -0.1186, -0.6775, 0.7259, -0.1186, -0.8942, 0.4284, -0.1297, -0.9061, 0.3906, -0.1627, -0.6533, 0.7464, -0.1269, -0.6533, 0.7464, -0.1269, -0.9061, 0.3906, -0.1627, -0.6809, 0.3106, 0.6632, -0.498, 0.577, 0.6473, 0.9053, 0.4171, -0.08079, 0.5265, 0.8433, -0.1083, 0.5253, 0.8432, -0.1143, 0.8921, 0.4427, -0.0902, 0.8921, 0.4427, -0.0902, 0.5253, 0.8432, -0.1143, 0.5364, 0.839, -0.09151, 0.8927, 0.4438, -0.07762, 0.8927, 0.4438, -0.07762, 0.5364, 0.839, -0.09151, 0.5414, 0.8361, -0.08894, 0.9014, 0.4231, -0.09221, 0.9014, 0.4231, -0.09221, 0.5414, 0.8361, -0.08894, 0.451, 0.5418, 0.7093, 0.6884, 0.2193, 0.6914, 0.6653, -0.7437, 0.06581, 0.89, -0.4559, -0.0007827, 0.8787, -0.4759, -0.03737, 0.6102, -0.7904, 0.05457, 0.6102, -0.7904, 0.05457, 0.8787, -0.4759, -0.03737, 0.8831, -0.4667, -0.04812, 0.5894, -0.8073, 0.03126, 0.5894, -0.8073, 0.03126, 0.8831, -0.4667, -0.04812, 0.8781, -0.4647, -0.114, 0.5491, -0.8353, -0.02541, 0.5491, -0.8353, -0.02541, 0.8781, -0.4647, -0.114, 0.6595, -0.3758, 0.6511, 0.4236, -0.6582, 0.6224, -0.8849, 0.4543, -0.1029, -0.9943, 0.08793, -0.06027, -0.9892, 0.1032, -0.1036, -0.8813, 0.4575, -0.1182, -0.8813, 0.4575, -0.1182, -0.9892, 0.1032, -0.1036, -0.9921, 0.04246, -0.1184, -0.8942, 0.4284, -0.1297, -0.8942, 0.4284, -0.1297, -0.9921, 0.04246, -0.1184, -0.9879, -0.02837, -0.1523, -0.9061, 0.3906, -0.1627, -0.9061, 0.3906, -0.1627, -0.9879, -0.02837, -0.1523, -0.736, -0.06307, 0.674, -0.6809, 0.3106, 0.6632, 0.5265, 0.8433, -0.1083, -0.116, 0.9854, -0.1246, -0.107, 0.9848, -0.1366, 0.5253, 0.8432, -0.1143, 0.5253, 0.8432, -0.1143, -0.107, 0.9848, -0.1366, -0.08914, 0.9888, -0.1196, 0.5364, 0.839, -0.09151, 0.5364, 0.839, -0.09151, -0.08914, 0.9888, -0.1196, -0.07065, 0.9925, -0.1001, 0.5414, 0.8361, -0.08894, 0.5414, 0.8361, -0.08894, -0.07065, 0.9925, -0.1001, -0.04111, 0.7116, 0.7014, 0.451, 0.5418, 0.7093, 0.2089, -0.9701, 0.1239, 0.6653, -0.7437, 0.06581, 0.6102, -0.7904, 0.05457, 0.2771, -0.9608, -0.0008012, 0.2771, -0.9608, -0.0008012, 0.6102, -0.7904, 0.05457, 0.5894, -0.8073, 0.03126, 0.2462, -0.9679, -0.04949, 0.2462, -0.9679, -0.04949, 0.5894, -0.8073, 0.03126, 0.5491, -0.8353, -0.02541, 0.1911, -0.9781, -0.08291, 0.1911, -0.9781, -0.08291, 0.5491, -0.8353, -0.02541, 0.4236, -0.6582, 0.6224, -0.2026, -0.6769, 0.7076, 0.89, -0.4559, -0.0007827, 0.9971, -0.07413, -0.01489, 0.9973, -0.07296, -0.004512, 0.8787, -0.4759, -0.03737, 0.8787, -0.4759, -0.03737, 0.9973, -0.07296, -0.004512, 0.9979, -0.06414, -0.007737, 0.8831, -0.4667, -0.04812, 0.8831, -0.4667, -0.04812, 0.9979, -0.06414, -0.007737, 0.9963, -0.07537, -0.04087, 0.8781, -0.4647, -0.114, 0.8781, -0.4647, -0.114, 0.9963, -0.07537, -0.04087, 0.7694, -0.08413, 0.6332, 0.6595, -0.3758, 0.6511, -0.9943, 0.08793, -0.06027, -0.8924, -0.4461, -0.06829, -0.9299, -0.3561, -0.09233, -0.9892, 0.1032, -0.1036, -0.9892, 0.1032, -0.1036, -0.9299, -0.3561, -0.09233, -0.9102, -0.3937, -0.1288, -0.9921, 0.04246, -0.1184, -0.9921, 0.04246, -0.1184, -0.9102, -0.3937, -0.1288, -0.8893, -0.4277, -0.1618, -0.9879, -0.02837, -0.1523, -0.9879, -0.02837, -0.1523, -0.8893, -0.4277, -0.1618, -0.5942, -0.5374, 0.5984, -0.736, -0.06307, 0.674, -0.116, 0.9854, -0.1246, -0.6699, 0.7357, -0.09996, -0.6771, 0.7266, -0.1163, -0.107, 0.9848, -0.1366, -0.107, 0.9848, -0.1366, -0.6771, 0.7266, -0.1163, -0.6775, 0.7259, -0.1186, -0.08914, 0.9888, -0.1196, -0.08914, 0.9888, -0.1196, -0.6775, 0.7259, -0.1186, -0.6533, 0.7464, -0.1269, -0.07065, 0.9925, -0.1001, -0.07065, 0.9925, -0.1001, -0.6533, 0.7464, -0.1269, -0.498, 0.577, 0.6473, -0.04111, 0.7116, 0.7014, -0.648, 0.7527, -0.1164, -0.6699, 0.7357, -0.09996, -0.116, 0.9854, -0.1246, -0.1023, 0.9843, -0.1438, -0.8789, 0.4687, -0.08877, -0.648, 0.7527, -0.1164, -0.6326, 0.7635, -0.1295, -0.8866, 0.4544, -0.08596, 0.9185, 0.3915, -0.05573, 0.9932, -0.1163, -0.004521, 0.9943, -0.1065, 0.005366, 0.9268, 0.3718, -0.053, 0.6645, -0.7291, 0.164, 0.1223, -0.9672, 0.2225, 0.1055, -0.9389, 0.3277, 0.7146, -0.6668, 0.2116, -0.648, 0.7527, -0.1164, -0.1023, 0.9843, -0.1438, -0.09072, 0.9826, -0.1618, -0.6326, 0.7635, -0.1295, -0.9124, -0.4093, -0.01073, -0.9929, 0.0889, -0.07869, -0.9947, 0.06694, -0.07809, -0.9239, -0.3822, -0.01985, 0.9932, -0.1163, -0.004521, 0.8947, -0.4427, 0.05894, 0.9157, -0.395, 0.07408, 0.9943, -0.1065, 0.005366, 0.1223, -0.9672, 0.2225, -0.5299, -0.8385, 0.1265, -0.5955, -0.7859, 0.1663, 0.1055, -0.9389, 0.3277, -0.1023, 0.9843, -0.1438, 0.5346, 0.838, -0.1091, 0.5486, 0.8278, -0.1174, -0.09072, 0.9826, -0.1618, 0.8947, -0.4427, 0.05894, 0.6645, -0.7291, 0.164, 0.7146, -0.6668, 0.2116, 0.9157, -0.395, 0.07408, -0.9929, 0.0889, -0.07869, -0.8789, 0.4687, -0.08877, -0.8866, 0.4544, -0.08596, -0.9947, 0.06694, -0.07809, -0.5299, -0.8385, 0.1265, -0.9124, -0.4093, -0.01073, -0.9239, -0.3822, -0.01985, -0.5955, -0.7859, 0.1663, 0.5346, 0.838, -0.1091, 0.9185, 0.3915, -0.05573, 0.9268, 0.3718, -0.053, 0.5486, 0.8278, -0.1174, 0.9272, 0.3707, -0.05312, 0.9268, 0.3718, -0.053, 0.9943, -0.1065, 0.005366, 0.9986, -0.05264, 0.002317, 0.4236, -0.6582, 0.6224, 0.6595, -0.3758, 0.6511, -0.6576, -0.7534, 0.002647, 0.0002945, 0.002208, 1.0, -0.04111, 0.7116, 0.7014, -0.498, 0.577, 0.6473, 0.9314, 0.3638, -0.01068, 0.00209, 0.0007429, 1.0, -0.389, -0.6778, 0.6239, -0.2026, -0.6769, 0.7076, -0.9465, 0.3228, -0.002215, -0.002641, 0.002882, 1.0, -0.6809, 0.3106, 0.6632, -0.736, -0.06307, 0.674, 0.09027, 0.9959, -0.001533, -0.003091, -0.002255, 1.0, 0.7694, -0.08413, 0.6332, 0.6884, 0.2193, 0.6914, 0.06316, -0.998, 0.002145, 0.0004039, 0.001454, 1.0, 0.451, 0.5418, 0.7093, -0.04111, 0.7116, 0.7014, 0.00209, 0.0007429, 1.0, 0.0005479, 0.0001218, 1.0, -0.5942, -0.5374, 0.5984, -0.389, -0.6778, 0.6239, -0.002641, 0.002882, 1.0, -0.002638, 0.001134, 1.0, -0.2026, -0.6769, 0.7076, 0.4236, -0.6582, 0.6224, 0.0002945, 0.002208, 1.0, -0.9465, 0.3228, -0.002215, -0.498, 0.577, 0.6473, -0.6809, 0.3106, 0.6632, -0.003091, -0.002255, 1.0, 0.9314, 0.3638, -0.01068, 0.6595, -0.3758, 0.6511, 0.7694, -0.08413, 0.6332, 0.0004039, 0.001454, 1.0, -0.6576, -0.7534, 0.002647, 0.6884, 0.2193, 0.6914, 0.451, 0.5418, 0.7093, 0.0005479, 0.0001218, 1.0, 0.06316, -0.998, 0.002145, -0.736, -0.06307, 0.674, -0.5942, -0.5374, 0.5984, -0.002638, 0.001134, 1.0, 0.09027, 0.9959, -0.001533, -0.9371, 0.1195, -0.328, 0.2329, 0.4238, 0.8753, -0.002641, 0.002882, 1.0, -0.9465, 0.3228, -0.002215, 0.2951, -0.8948, -0.3351, -0.5574, 0.07804, 0.8265, 0.0004039, 0.001454, 1.0, 0.06316, -0.998, 0.002145, 0.2329, 0.4238, 0.8753, 0.3293, 0.2743, 0.9035, -0.002638, 0.001134, 1.0, -0.002641, 0.002882, 1.0, 0.5583, -0.1288, 0.8196, -0.5363, 0.7856, 0.3085, 0.9314, 0.3638, -0.01068, -0.003091, -0.002255, 1.0, -0.3097, -0.4737, 0.8244, 0.2951, -0.8948, -0.3351, 0.06316, -0.998, 0.002145, 0.0005479, 0.0001218, 1.0, -0.4421, -0.8416, -0.3102, -0.2131, 0.4085, 0.8875, 0.0002945, 0.002208, 1.0, -0.6576, -0.7534, 0.002647, -0.1356, 0.9339, -0.3308, 0.5583, -0.1288, 0.8196, -0.003091, -0.002255, 1.0, 0.09027, 0.9959, -0.001533, 0.03597, -0.5651, 0.8242, -0.3097, -0.4737, 0.8244, 0.0005479, 0.0001218, 1.0, 0.00209, 0.0007429, 1.0, -0.2131, 0.4085, 0.8875, -0.9371, 0.1195, -0.328, -0.9465, 0.3228, -0.002215, 0.0002945, 0.002208, 1.0, -0.5574, 0.07804, 0.8265, -0.4421, -0.8416, -0.3102, -0.6576, -0.7534, 0.002647, 0.0004039, 0.001454, 1.0, 0.3293, 0.2743, 0.9035, -0.1356, 0.9339, -0.3308, 0.09027, 0.9959, -0.001533, -0.002638, 0.001134, 1.0, -0.5363, 0.7856, 0.3085, 0.03597, -0.5651, 0.8242, 0.00209, 0.0007429, 1.0, 0.9314, 0.3638, -0.01068, 0.2329, 0.4238, 0.8753, -0.9371, 0.1195, -0.328, -0.9773, 0.2084, -0.03907, 0.4758, 0.8027, 0.3595, -0.3097, -0.4737, 0.8244, 0.03597, -0.5651, 0.8242, 0.04095, -0.9861, 0.1612, -0.5968, -0.7821, 0.1794, 0.2951, -0.8948, -0.3351, -0.3097, -0.4737, 0.8244, -0.5968, -0.7821, 0.1794, 0.0251, -0.0288, 0.9993, 0.03597, -0.5651, 0.8242, -0.5363, 0.7856, 0.3085, 0.8725, 0.4874, -0.03364, 0.04095, -0.9861, 0.1612, -0.5574, 0.07804, 0.8265, 0.2951, -0.8948, -0.3351, 0.0251, -0.0288, 0.9993, -0.9722, 0.1008, 0.2112, -0.9371, 0.1195, -0.328, -0.2131, 0.4085, 0.8875, -0.5575, 0.7862, 0.2666, -0.9773, 0.2084, -0.03907, -0.2131, 0.4085, 0.8875, -0.4421, -0.8416, -0.3102, -0.5662, -0.8241, -0.01465, -0.5575, 0.7862, 0.2666, 0.3293, 0.2743, 0.9035, 0.2329, 0.4238, 0.8753, 0.4758, 0.8027, 0.3595, 0.7536, 0.5261, 0.3942, -0.4421, -0.8416, -0.3102, -0.5574, 0.07804, 0.8265, -0.9722, 0.1008, 0.2112, -0.5662, -0.8241, -0.01465, 0.5583, -0.1288, 0.8196, -0.1356, 0.9339, -0.3308, -0.01713, 0.9995, -0.02526, 0.9096, -0.3161, 0.2697, -0.5363, 0.7856, 0.3085, 0.5583, -0.1288, 0.8196, 0.9096, -0.3161, 0.2697, 0.8725, 0.4874, -0.03364, -0.1356, 0.9339, -0.3308, 0.3293, 0.2743, 0.9035, 0.7536, 0.5261, 0.3942, -0.01713, 0.9995, -0.02526, -0.01713, 0.9995, -0.02526, 0.7536, 0.5261, 0.3942, 0.5932, -0.8009, 0.08113, 0.4758, 0.8027, 0.3595, -0.9773, 0.2084, -0.03907, 0.5932, -0.8009, 0.08113, -0.5968, -0.7821, 0.1794, 0.04095, -0.9861, 0.1612, 0.5932, -0.8009, 0.08113, 0.0251, -0.0288, 0.9993, -0.5968, -0.7821, 0.1794, 0.5932, -0.8009, 0.08113, 0.04095, -0.9861, 0.1612, 0.8725, 0.4874, -0.03364, 0.5932, -0.8009, 0.08113, -0.9722, 0.1008, 0.2112, 0.0251, -0.0288, 0.9993, 0.5932, -0.8009, 0.08113, -0.9773, 0.2084, -0.03907, -0.5575, 0.7862, 0.2666, 0.5932, -0.8009, 0.08113, -0.5575, 0.7862, 0.2666, -0.5662, -0.8241, -0.01465, 0.5932, -0.8009, 0.08113, 0.7536, 0.5261, 0.3942, 0.4758, 0.8027, 0.3595, 0.5932, -0.8009, 0.08113, -0.5662, -0.8241, -0.01465, -0.9722, 0.1008, 0.2112, 0.5932, -0.8009, 0.08113, 0.9096, -0.3161, 0.2697, -0.01713, 0.9995, -0.02526, 0.5932, -0.8009, 0.08113, 0.8725, 0.4874, -0.03364, 0.9096, -0.3161, 0.2697, 0.5932, -0.8009, 0.08113, 0.7024, 0.008313, 0.7118, 0.9267, -0.2225, -0.3028, 0.7157, 0.109, 0.6899, 0.6056, -0.5503, -0.5748, 0.7157, 0.109, -0.6898, 0.7157, 0.109, 0.6899, 0.9267, -0.2225, -0.3028])] * 3)])

# ---- objects
ob_attire_shoes_bootspeasant_highpoly = bpy.data.objects.new('Attire_Shoes_BootsPeasant_HIGHPOLY', me_attire_shoes_bootspeasant_highpoly)

# ---- transforms, parenting, visibility, modifiers, constraints
ob_attire_shoes_bootspeasant_highpoly.location = (0.0, 0.0, 0.0)
_m = ob_attire_shoes_bootspeasant_highpoly.modifiers.new('Mirror', 'MIRROR')
_m = ob_attire_shoes_bootspeasant_highpoly.modifiers.new('Bevel', 'BEVEL')
_m.width = 0.001
_m.width_pct = 0.001
_m.limit_method = 'WEIGHT'
_m.offset_type = 'WIDTH'
_m = ob_attire_shoes_bootspeasant_highpoly.modifiers.new('Subdivision', 'SUBSURF')
_m.levels = 3

# ---- collection membership
scene.collection.objects.link(ob_attire_shoes_bootspeasant_highpoly)

# ---- scene / render settings (as saved in the file)
scene.frame_start = 1; scene.frame_end = 250; scene.frame_set(1)
scene.render.engine = 'BLENDER_EEVEE_NEXT'
scene.eevee.ray_tracing_options.trace_max_roughness = 0.0
bpy.context.view_layer.update()

# ---- added for rendering (the .blend has no active camera and no usable light): camera, sun
cam_auto = bpy.data.cameras.new('AutoCamera')
cam_auto.lens = 50.0
cam_auto.sensor_width = 36.0
cam_auto.clip_end = 1000.0
ob_auto_camera = bpy.data.objects.new('AutoCamera', cam_auto)
scene.collection.objects.link(ob_auto_camera)
ob_auto_camera.location = (0.567382, -0.740884, 0.618179)
ob_auto_camera.rotation_euler = (1.09748, -7.21219e-08, 0.694738)
scene.camera = ob_auto_camera
light_auto_sun = bpy.data.lights.new('AutoSun', 'SUN')
light_auto_sun.energy = 3.0
light_auto_sun.angle = 0.0523599
ob_auto_sun = bpy.data.objects.new('AutoSun', light_auto_sun)
scene.collection.objects.link(ob_auto_sun)
ob_auto_sun.rotation_euler = (0.872665, 0.174533, 0.523599)
bpy.context.view_layer.update()

